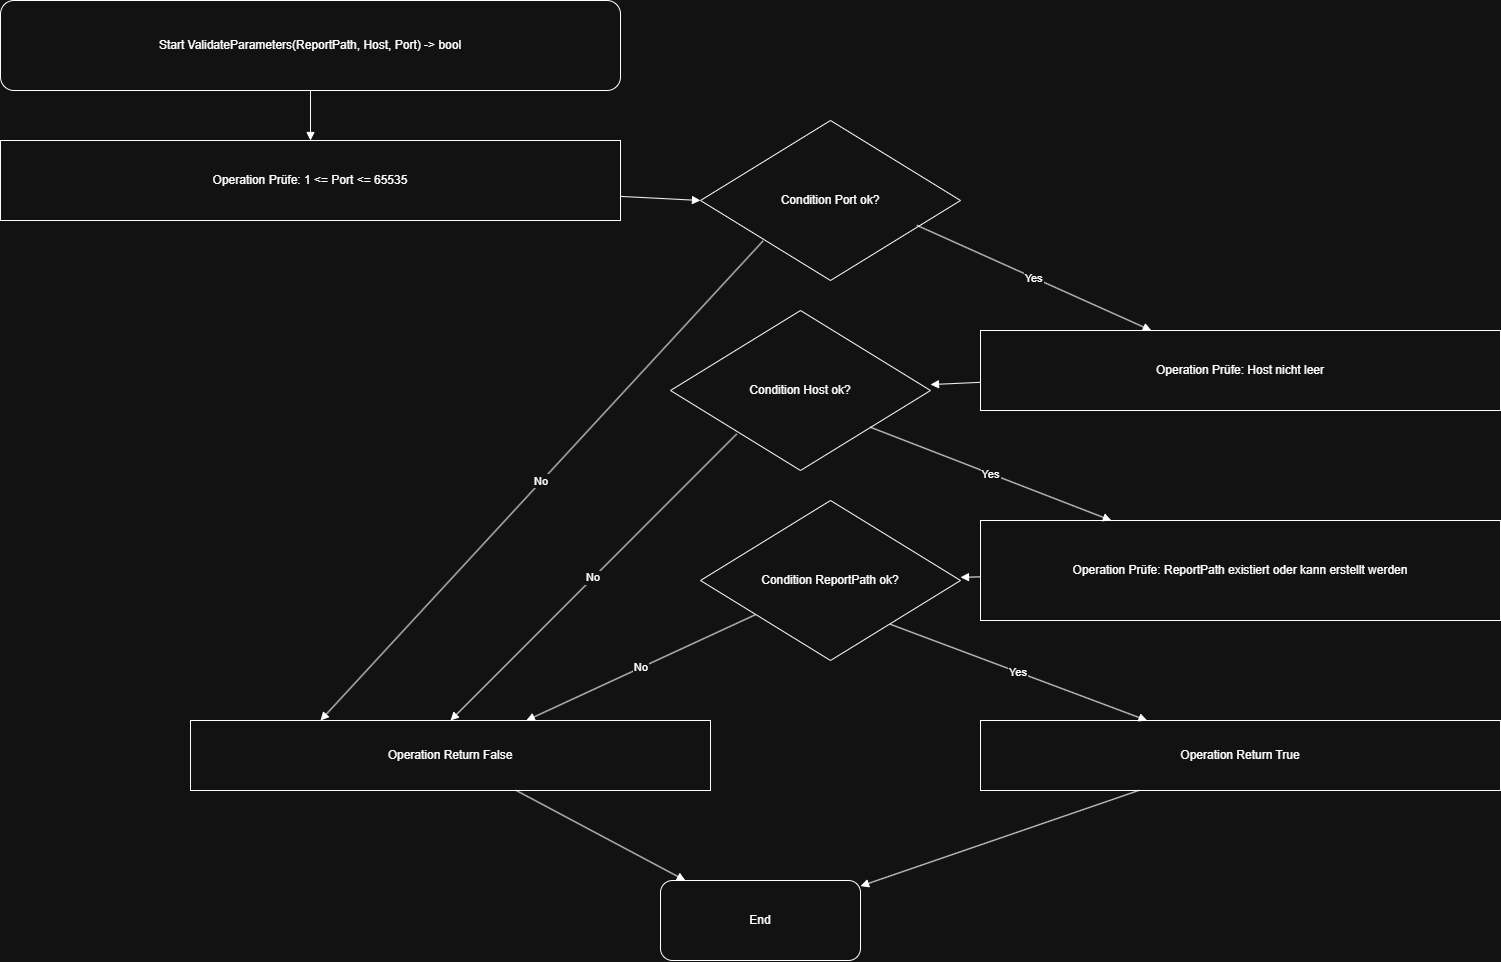

The diagram above was exported from draw.io. Its source (the exported page's mxGraphModel, read from the mxfile embedded in the PNG):
<mxGraphModel dx="1956" dy="1144" grid="1" gridSize="10" guides="1" tooltips="1" connect="1" arrows="1" fold="1" page="1" pageScale="1" pageWidth="1920" pageHeight="1080" math="0" shadow="0">
  <root>
    <mxCell id="0" />
    <mxCell id="1" parent="0" />
    <mxCell id="c82dd1927a574be7" parent="1" style="shape=terminator;whiteSpace=wrap;html=0;align=center;verticalAlign=middle;rounded=1;" value="Start ValidateParameters(ReportPath, Host, Port) -&gt; bool" vertex="1">
      <mxGeometry height="90" width="620" x="60" y="60" as="geometry" />
    </mxCell>
    <mxCell id="1bfe46c2230c4a2a" parent="1" style="shape=rectangle;whiteSpace=wrap;html=0;align=center;verticalAlign=middle;" value="Operation Prüfe: 1 &lt;= Port &lt;= 65535" vertex="1">
      <mxGeometry height="80" width="620" x="60" y="200" as="geometry" />
    </mxCell>
    <mxCell id="f001106813ce4996" parent="1" style="shape=rhombus;whiteSpace=wrap;html=0;align=center;verticalAlign=middle;" value="Condition Port ok?" vertex="1">
      <mxGeometry height="160" width="260" x="760" y="180" as="geometry" />
    </mxCell>
    <mxCell id="817bd4b0a48549c4" parent="1" style="shape=rectangle;whiteSpace=wrap;html=0;align=center;verticalAlign=middle;" value="Operation Prüfe: Host nicht leer" vertex="1">
      <mxGeometry height="80" width="520" x="1040" y="390" as="geometry" />
    </mxCell>
    <mxCell id="63a148229f8a4430" parent="1" style="shape=rhombus;whiteSpace=wrap;html=0;align=center;verticalAlign=middle;" value="Condition Host ok?" vertex="1">
      <mxGeometry height="160" width="260" x="730" y="370" as="geometry" />
    </mxCell>
    <mxCell id="ff067256eb2f4ad1" parent="1" style="shape=rectangle;whiteSpace=wrap;html=0;align=center;verticalAlign=middle;" value="Operation Prüfe: ReportPath existiert oder kann erstellt werden" vertex="1">
      <mxGeometry height="100" width="520" x="1040" y="580" as="geometry" />
    </mxCell>
    <mxCell id="fdd61a877d4942df" parent="1" style="shape=rhombus;whiteSpace=wrap;html=0;align=center;verticalAlign=middle;" value="Condition ReportPath ok?" vertex="1">
      <mxGeometry height="160" width="260" x="760" y="560" as="geometry" />
    </mxCell>
    <mxCell id="924db66258eb4614" parent="1" style="shape=rectangle;whiteSpace=wrap;html=0;align=center;verticalAlign=middle;" value="Operation Return False" vertex="1">
      <mxGeometry height="70" width="520" x="250" y="780" as="geometry" />
    </mxCell>
    <mxCell id="e51a0e0401264e93" parent="1" style="shape=rectangle;whiteSpace=wrap;html=0;align=center;verticalAlign=middle;" value="Operation Return True" vertex="1">
      <mxGeometry height="70" width="520" x="1040" y="780" as="geometry" />
    </mxCell>
    <mxCell id="6dd18906a5ad4443" parent="1" style="shape=terminator;whiteSpace=wrap;html=0;align=center;verticalAlign=middle;rounded=1;" value="End" vertex="1">
      <mxGeometry height="80" width="200" x="720" y="940" as="geometry" />
    </mxCell>
    <mxCell id="3e5d080f98854011" edge="1" parent="1" source="c82dd1927a574be7" style="endArrow=block;html=0;rounded=0;" target="1bfe46c2230c4a2a" value="">
      <mxGeometry relative="1" as="geometry" />
    </mxCell>
    <mxCell id="c20ae81109fc49d5" edge="1" parent="1" source="1bfe46c2230c4a2a" style="endArrow=block;html=0;rounded=0;entryX=0;entryY=0.5;entryDx=0;entryDy=0;" target="f001106813ce4996" value="">
      <mxGeometry relative="1" as="geometry" />
    </mxCell>
    <mxCell id="16feb977f80c4403" edge="1" parent="1" source="f001106813ce4996" style="endArrow=block;html=0;rounded=0;entryX=0.25;entryY=0;entryDx=0;entryDy=0;exitX=0.241;exitY=0.752;exitDx=0;exitDy=0;exitPerimeter=0;" target="924db66258eb4614" value="No">
      <mxGeometry relative="1" as="geometry">
        <mxPoint x="440.90909090909054" y="390" as="targetPoint" />
      </mxGeometry>
    </mxCell>
    <mxCell id="7c9aa99e37e24da6" edge="1" parent="1" source="f001106813ce4996" style="endArrow=block;html=0;rounded=0;exitX=0.832;exitY=0.655;exitDx=0;exitDy=0;exitPerimeter=0;" target="817bd4b0a48549c4" value="Yes">
      <mxGeometry relative="1" as="geometry" />
    </mxCell>
    <mxCell id="2e144c1660f14796" edge="1" parent="1" source="817bd4b0a48549c4" style="endArrow=block;html=0;rounded=0;" target="63a148229f8a4430" value="">
      <mxGeometry relative="1" as="geometry" />
    </mxCell>
    <mxCell id="e24d65548c1b4e91" edge="1" parent="1" source="63a148229f8a4430" style="endArrow=block;html=0;rounded=0;entryX=0.5;entryY=0;entryDx=0;entryDy=0;exitX=0.255;exitY=0.771;exitDx=0;exitDy=0;exitPerimeter=0;" target="924db66258eb4614" value="No">
      <mxGeometry relative="1" as="geometry">
        <mxPoint x="440.90909090909054" y="580" as="targetPoint" />
      </mxGeometry>
    </mxCell>
    <mxCell id="f1674bf11ad5404c" edge="1" parent="1" source="63a148229f8a4430" style="endArrow=block;html=0;rounded=0;exitX=0.768;exitY=0.729;exitDx=0;exitDy=0;exitPerimeter=0;" target="ff067256eb2f4ad1" value="Yes">
      <mxGeometry relative="1" as="geometry" />
    </mxCell>
    <mxCell id="3a6823f41a384cee" edge="1" parent="1" source="ff067256eb2f4ad1" style="endArrow=block;html=0;rounded=0;" target="fdd61a877d4942df" value="">
      <mxGeometry relative="1" as="geometry" />
    </mxCell>
    <mxCell id="5338b3fc9c094c0b" edge="1" parent="1" source="fdd61a877d4942df" style="endArrow=block;html=0;rounded=0;exitX=0.211;exitY=0.714;exitDx=0;exitDy=0;exitPerimeter=0;" target="924db66258eb4614" value="No">
      <mxGeometry relative="1" as="geometry" />
    </mxCell>
    <mxCell id="3d8a6d36681a4c74" edge="1" parent="1" source="fdd61a877d4942df" style="endArrow=block;html=0;rounded=0;exitX=0.729;exitY=0.773;exitDx=0;exitDy=0;exitPerimeter=0;" target="e51a0e0401264e93" value="Yes">
      <mxGeometry relative="1" as="geometry" />
    </mxCell>
    <mxCell id="a2576b8dda6c434c" edge="1" parent="1" source="924db66258eb4614" style="endArrow=block;html=0;rounded=0;" target="6dd18906a5ad4443" value="">
      <mxGeometry relative="1" as="geometry" />
    </mxCell>
    <mxCell id="b35a3adb4ea24290" edge="1" parent="1" source="e51a0e0401264e93" style="endArrow=block;html=0;rounded=0;" target="6dd18906a5ad4443" value="">
      <mxGeometry relative="1" as="geometry" />
    </mxCell>
  </root>
</mxGraphModel>